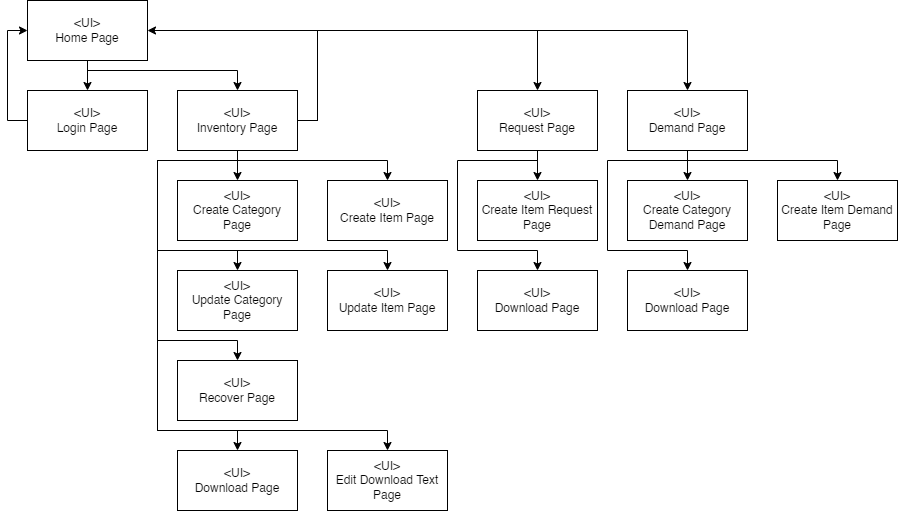

The diagram above was exported from draw.io. Its source (the exported page's mxGraphModel, read from the mxfile embedded in the PNG):
<mxGraphModel dx="1278" dy="579" grid="1" gridSize="10" guides="1" tooltips="1" connect="1" arrows="1" fold="1" page="1" pageScale="1" pageWidth="827" pageHeight="1169" math="0" shadow="0">
  <root>
    <mxCell id="WIyWlLk6GJQsqaUBKTNV-0" />
    <mxCell id="WIyWlLk6GJQsqaUBKTNV-1" parent="WIyWlLk6GJQsqaUBKTNV-0" />
    <mxCell id="qmsDw6glNEISi9Uwm97D-3" value="" style="edgeStyle=orthogonalEdgeStyle;rounded=0;orthogonalLoop=1;jettySize=auto;html=1;" edge="1" parent="WIyWlLk6GJQsqaUBKTNV-1" source="qmsDw6glNEISi9Uwm97D-1" target="qmsDw6glNEISi9Uwm97D-2">
      <mxGeometry relative="1" as="geometry" />
    </mxCell>
    <mxCell id="qmsDw6glNEISi9Uwm97D-5" style="edgeStyle=orthogonalEdgeStyle;rounded=0;orthogonalLoop=1;jettySize=auto;html=1;" edge="1" parent="WIyWlLk6GJQsqaUBKTNV-1" source="qmsDw6glNEISi9Uwm97D-1" target="qmsDw6glNEISi9Uwm97D-4">
      <mxGeometry relative="1" as="geometry">
        <Array as="points">
          <mxPoint x="90" y="100" />
          <mxPoint x="240" y="100" />
        </Array>
      </mxGeometry>
    </mxCell>
    <mxCell id="qmsDw6glNEISi9Uwm97D-1" value="&amp;lt;UI&amp;gt;&lt;br&gt;Home Page" style="rounded=0;whiteSpace=wrap;html=1;" vertex="1" parent="WIyWlLk6GJQsqaUBKTNV-1">
      <mxGeometry x="30" y="30" width="120" height="60" as="geometry" />
    </mxCell>
    <mxCell id="qmsDw6glNEISi9Uwm97D-40" style="edgeStyle=orthogonalEdgeStyle;rounded=0;orthogonalLoop=1;jettySize=auto;html=1;entryX=0;entryY=0.5;entryDx=0;entryDy=0;" edge="1" parent="WIyWlLk6GJQsqaUBKTNV-1" source="qmsDw6glNEISi9Uwm97D-2" target="qmsDw6glNEISi9Uwm97D-1">
      <mxGeometry relative="1" as="geometry">
        <Array as="points">
          <mxPoint x="10" y="150" />
          <mxPoint x="10" y="60" />
        </Array>
      </mxGeometry>
    </mxCell>
    <mxCell id="qmsDw6glNEISi9Uwm97D-2" value="&amp;lt;UI&amp;gt;&lt;br&gt;Login Page" style="whiteSpace=wrap;html=1;rounded=0;" vertex="1" parent="WIyWlLk6GJQsqaUBKTNV-1">
      <mxGeometry x="30" y="120" width="120" height="60" as="geometry" />
    </mxCell>
    <mxCell id="qmsDw6glNEISi9Uwm97D-8" style="edgeStyle=orthogonalEdgeStyle;rounded=0;orthogonalLoop=1;jettySize=auto;html=1;entryX=1;entryY=0.5;entryDx=0;entryDy=0;" edge="1" parent="WIyWlLk6GJQsqaUBKTNV-1" source="qmsDw6glNEISi9Uwm97D-4" target="qmsDw6glNEISi9Uwm97D-1">
      <mxGeometry relative="1" as="geometry">
        <Array as="points">
          <mxPoint x="320" y="150" />
          <mxPoint x="320" y="60" />
        </Array>
      </mxGeometry>
    </mxCell>
    <mxCell id="qmsDw6glNEISi9Uwm97D-11" style="edgeStyle=orthogonalEdgeStyle;rounded=0;orthogonalLoop=1;jettySize=auto;html=1;entryX=0.5;entryY=0;entryDx=0;entryDy=0;" edge="1" parent="WIyWlLk6GJQsqaUBKTNV-1" source="qmsDw6glNEISi9Uwm97D-4" target="qmsDw6glNEISi9Uwm97D-9">
      <mxGeometry relative="1" as="geometry" />
    </mxCell>
    <mxCell id="qmsDw6glNEISi9Uwm97D-12" style="edgeStyle=orthogonalEdgeStyle;rounded=0;orthogonalLoop=1;jettySize=auto;html=1;" edge="1" parent="WIyWlLk6GJQsqaUBKTNV-1" source="qmsDw6glNEISi9Uwm97D-4" target="qmsDw6glNEISi9Uwm97D-10">
      <mxGeometry relative="1" as="geometry">
        <Array as="points">
          <mxPoint x="240" y="190" />
          <mxPoint x="390" y="190" />
        </Array>
      </mxGeometry>
    </mxCell>
    <mxCell id="qmsDw6glNEISi9Uwm97D-15" style="edgeStyle=orthogonalEdgeStyle;rounded=0;orthogonalLoop=1;jettySize=auto;html=1;entryX=0.5;entryY=0;entryDx=0;entryDy=0;" edge="1" parent="WIyWlLk6GJQsqaUBKTNV-1" source="qmsDw6glNEISi9Uwm97D-4" target="qmsDw6glNEISi9Uwm97D-13">
      <mxGeometry relative="1" as="geometry">
        <Array as="points">
          <mxPoint x="240" y="190" />
          <mxPoint x="160" y="190" />
          <mxPoint x="160" y="280" />
          <mxPoint x="240" y="280" />
        </Array>
      </mxGeometry>
    </mxCell>
    <mxCell id="qmsDw6glNEISi9Uwm97D-16" style="edgeStyle=orthogonalEdgeStyle;rounded=0;orthogonalLoop=1;jettySize=auto;html=1;" edge="1" parent="WIyWlLk6GJQsqaUBKTNV-1" source="qmsDw6glNEISi9Uwm97D-4" target="qmsDw6glNEISi9Uwm97D-14">
      <mxGeometry relative="1" as="geometry">
        <Array as="points">
          <mxPoint x="240" y="190" />
          <mxPoint x="160" y="190" />
          <mxPoint x="160" y="280" />
          <mxPoint x="390" y="280" />
        </Array>
      </mxGeometry>
    </mxCell>
    <mxCell id="qmsDw6glNEISi9Uwm97D-18" style="edgeStyle=orthogonalEdgeStyle;rounded=0;orthogonalLoop=1;jettySize=auto;html=1;entryX=0.5;entryY=0;entryDx=0;entryDy=0;" edge="1" parent="WIyWlLk6GJQsqaUBKTNV-1" source="qmsDw6glNEISi9Uwm97D-4" target="qmsDw6glNEISi9Uwm97D-17">
      <mxGeometry relative="1" as="geometry">
        <Array as="points">
          <mxPoint x="240" y="190" />
          <mxPoint x="160" y="190" />
          <mxPoint x="160" y="370" />
          <mxPoint x="240" y="370" />
        </Array>
      </mxGeometry>
    </mxCell>
    <mxCell id="qmsDw6glNEISi9Uwm97D-20" style="edgeStyle=orthogonalEdgeStyle;rounded=0;orthogonalLoop=1;jettySize=auto;html=1;" edge="1" parent="WIyWlLk6GJQsqaUBKTNV-1" source="qmsDw6glNEISi9Uwm97D-4" target="qmsDw6glNEISi9Uwm97D-19">
      <mxGeometry relative="1" as="geometry">
        <Array as="points">
          <mxPoint x="240" y="190" />
          <mxPoint x="160" y="190" />
          <mxPoint x="160" y="460" />
          <mxPoint x="240" y="460" />
        </Array>
      </mxGeometry>
    </mxCell>
    <mxCell id="qmsDw6glNEISi9Uwm97D-23" style="edgeStyle=orthogonalEdgeStyle;rounded=0;orthogonalLoop=1;jettySize=auto;html=1;entryX=0.5;entryY=0;entryDx=0;entryDy=0;" edge="1" parent="WIyWlLk6GJQsqaUBKTNV-1" source="qmsDw6glNEISi9Uwm97D-4" target="qmsDw6glNEISi9Uwm97D-21">
      <mxGeometry relative="1" as="geometry">
        <Array as="points">
          <mxPoint x="240" y="190" />
          <mxPoint x="160" y="190" />
          <mxPoint x="160" y="460" />
          <mxPoint x="390" y="460" />
        </Array>
      </mxGeometry>
    </mxCell>
    <mxCell id="qmsDw6glNEISi9Uwm97D-26" style="edgeStyle=orthogonalEdgeStyle;rounded=0;orthogonalLoop=1;jettySize=auto;html=1;entryX=0.5;entryY=0;entryDx=0;entryDy=0;" edge="1" parent="WIyWlLk6GJQsqaUBKTNV-1" source="qmsDw6glNEISi9Uwm97D-4" target="qmsDw6glNEISi9Uwm97D-24">
      <mxGeometry relative="1" as="geometry">
        <Array as="points">
          <mxPoint x="320" y="150" />
          <mxPoint x="320" y="60" />
          <mxPoint x="540" y="60" />
        </Array>
      </mxGeometry>
    </mxCell>
    <mxCell id="qmsDw6glNEISi9Uwm97D-35" style="edgeStyle=orthogonalEdgeStyle;rounded=0;orthogonalLoop=1;jettySize=auto;html=1;entryX=0.5;entryY=0;entryDx=0;entryDy=0;" edge="1" parent="WIyWlLk6GJQsqaUBKTNV-1" source="qmsDw6glNEISi9Uwm97D-4" target="qmsDw6glNEISi9Uwm97D-31">
      <mxGeometry relative="1" as="geometry">
        <Array as="points">
          <mxPoint x="320" y="150" />
          <mxPoint x="320" y="60" />
          <mxPoint x="690" y="60" />
        </Array>
      </mxGeometry>
    </mxCell>
    <mxCell id="qmsDw6glNEISi9Uwm97D-4" value="&amp;lt;UI&amp;gt;&lt;br&gt;Inventory Page" style="whiteSpace=wrap;html=1;rounded=0;" vertex="1" parent="WIyWlLk6GJQsqaUBKTNV-1">
      <mxGeometry x="180" y="120" width="120" height="60" as="geometry" />
    </mxCell>
    <mxCell id="qmsDw6glNEISi9Uwm97D-9" value="&amp;lt;UI&amp;gt;&lt;br&gt;Create Category Page" style="whiteSpace=wrap;html=1;rounded=0;" vertex="1" parent="WIyWlLk6GJQsqaUBKTNV-1">
      <mxGeometry x="180" y="210" width="120" height="60" as="geometry" />
    </mxCell>
    <mxCell id="qmsDw6glNEISi9Uwm97D-10" value="&amp;lt;UI&amp;gt;&lt;br&gt;Create Item Page" style="whiteSpace=wrap;html=1;rounded=0;" vertex="1" parent="WIyWlLk6GJQsqaUBKTNV-1">
      <mxGeometry x="330" y="210" width="120" height="60" as="geometry" />
    </mxCell>
    <mxCell id="qmsDw6glNEISi9Uwm97D-13" value="&amp;lt;UI&amp;gt;&lt;br&gt;Update Category Page" style="whiteSpace=wrap;html=1;rounded=0;" vertex="1" parent="WIyWlLk6GJQsqaUBKTNV-1">
      <mxGeometry x="180" y="300" width="120" height="60" as="geometry" />
    </mxCell>
    <mxCell id="qmsDw6glNEISi9Uwm97D-14" value="&amp;lt;UI&amp;gt;&lt;br&gt;Update&amp;nbsp;Item Page" style="whiteSpace=wrap;html=1;rounded=0;" vertex="1" parent="WIyWlLk6GJQsqaUBKTNV-1">
      <mxGeometry x="330" y="300" width="120" height="60" as="geometry" />
    </mxCell>
    <mxCell id="qmsDw6glNEISi9Uwm97D-17" value="&amp;lt;UI&amp;gt;&lt;br&gt;Recover Page" style="whiteSpace=wrap;html=1;rounded=0;" vertex="1" parent="WIyWlLk6GJQsqaUBKTNV-1">
      <mxGeometry x="180" y="390" width="120" height="60" as="geometry" />
    </mxCell>
    <mxCell id="qmsDw6glNEISi9Uwm97D-19" value="&amp;lt;UI&amp;gt;&lt;br&gt;Download Page" style="whiteSpace=wrap;html=1;rounded=0;" vertex="1" parent="WIyWlLk6GJQsqaUBKTNV-1">
      <mxGeometry x="180" y="480" width="120" height="60" as="geometry" />
    </mxCell>
    <mxCell id="qmsDw6glNEISi9Uwm97D-21" value="&amp;lt;UI&amp;gt;&lt;br&gt;Edit Download Text Page" style="whiteSpace=wrap;html=1;rounded=0;" vertex="1" parent="WIyWlLk6GJQsqaUBKTNV-1">
      <mxGeometry x="330" y="480" width="120" height="60" as="geometry" />
    </mxCell>
    <mxCell id="qmsDw6glNEISi9Uwm97D-28" style="edgeStyle=orthogonalEdgeStyle;rounded=0;orthogonalLoop=1;jettySize=auto;html=1;entryX=0.5;entryY=0;entryDx=0;entryDy=0;" edge="1" parent="WIyWlLk6GJQsqaUBKTNV-1" source="qmsDw6glNEISi9Uwm97D-24" target="qmsDw6glNEISi9Uwm97D-27">
      <mxGeometry relative="1" as="geometry" />
    </mxCell>
    <mxCell id="qmsDw6glNEISi9Uwm97D-30" style="edgeStyle=orthogonalEdgeStyle;rounded=0;orthogonalLoop=1;jettySize=auto;html=1;entryX=0.5;entryY=0;entryDx=0;entryDy=0;" edge="1" parent="WIyWlLk6GJQsqaUBKTNV-1" source="qmsDw6glNEISi9Uwm97D-24" target="qmsDw6glNEISi9Uwm97D-29">
      <mxGeometry relative="1" as="geometry">
        <Array as="points">
          <mxPoint x="540" y="190" />
          <mxPoint x="460" y="190" />
          <mxPoint x="460" y="280" />
          <mxPoint x="540" y="280" />
        </Array>
      </mxGeometry>
    </mxCell>
    <mxCell id="qmsDw6glNEISi9Uwm97D-24" value="&amp;lt;UI&amp;gt;&lt;br&gt;Request Page" style="whiteSpace=wrap;html=1;rounded=0;" vertex="1" parent="WIyWlLk6GJQsqaUBKTNV-1">
      <mxGeometry x="480" y="120" width="120" height="60" as="geometry" />
    </mxCell>
    <mxCell id="qmsDw6glNEISi9Uwm97D-27" value="&amp;lt;UI&amp;gt;&lt;br&gt;Create Item Request Page" style="whiteSpace=wrap;html=1;rounded=0;" vertex="1" parent="WIyWlLk6GJQsqaUBKTNV-1">
      <mxGeometry x="480" y="210" width="120" height="60" as="geometry" />
    </mxCell>
    <mxCell id="qmsDw6glNEISi9Uwm97D-29" value="&amp;lt;UI&amp;gt;&lt;br&gt;Download Page" style="whiteSpace=wrap;html=1;rounded=0;" vertex="1" parent="WIyWlLk6GJQsqaUBKTNV-1">
      <mxGeometry x="480" y="300" width="120" height="60" as="geometry" />
    </mxCell>
    <mxCell id="qmsDw6glNEISi9Uwm97D-36" style="edgeStyle=orthogonalEdgeStyle;rounded=0;orthogonalLoop=1;jettySize=auto;html=1;entryX=0.5;entryY=0;entryDx=0;entryDy=0;" edge="1" parent="WIyWlLk6GJQsqaUBKTNV-1" source="qmsDw6glNEISi9Uwm97D-31" target="qmsDw6glNEISi9Uwm97D-32">
      <mxGeometry relative="1" as="geometry" />
    </mxCell>
    <mxCell id="qmsDw6glNEISi9Uwm97D-37" style="edgeStyle=orthogonalEdgeStyle;rounded=0;orthogonalLoop=1;jettySize=auto;html=1;entryX=0.5;entryY=0;entryDx=0;entryDy=0;" edge="1" parent="WIyWlLk6GJQsqaUBKTNV-1" source="qmsDw6glNEISi9Uwm97D-31" target="qmsDw6glNEISi9Uwm97D-33">
      <mxGeometry relative="1" as="geometry">
        <Array as="points">
          <mxPoint x="690" y="190" />
          <mxPoint x="840" y="190" />
        </Array>
      </mxGeometry>
    </mxCell>
    <mxCell id="qmsDw6glNEISi9Uwm97D-38" style="edgeStyle=orthogonalEdgeStyle;rounded=0;orthogonalLoop=1;jettySize=auto;html=1;entryX=0.5;entryY=0;entryDx=0;entryDy=0;" edge="1" parent="WIyWlLk6GJQsqaUBKTNV-1" source="qmsDw6glNEISi9Uwm97D-31" target="qmsDw6glNEISi9Uwm97D-34">
      <mxGeometry relative="1" as="geometry">
        <Array as="points">
          <mxPoint x="690" y="190" />
          <mxPoint x="610" y="190" />
          <mxPoint x="610" y="280" />
          <mxPoint x="690" y="280" />
        </Array>
      </mxGeometry>
    </mxCell>
    <mxCell id="qmsDw6glNEISi9Uwm97D-31" value="&amp;lt;UI&amp;gt;&lt;br&gt;Demand&amp;nbsp;Page" style="whiteSpace=wrap;html=1;rounded=0;" vertex="1" parent="WIyWlLk6GJQsqaUBKTNV-1">
      <mxGeometry x="630" y="120" width="120" height="60" as="geometry" />
    </mxCell>
    <mxCell id="qmsDw6glNEISi9Uwm97D-32" value="&amp;lt;UI&amp;gt;&lt;br&gt;Create Category Demand Page" style="whiteSpace=wrap;html=1;rounded=0;" vertex="1" parent="WIyWlLk6GJQsqaUBKTNV-1">
      <mxGeometry x="630" y="210" width="120" height="60" as="geometry" />
    </mxCell>
    <mxCell id="qmsDw6glNEISi9Uwm97D-33" value="&amp;lt;UI&amp;gt;&lt;br&gt;Create Item Demand Page" style="whiteSpace=wrap;html=1;rounded=0;" vertex="1" parent="WIyWlLk6GJQsqaUBKTNV-1">
      <mxGeometry x="780" y="210" width="120" height="60" as="geometry" />
    </mxCell>
    <mxCell id="qmsDw6glNEISi9Uwm97D-34" value="&amp;lt;UI&amp;gt;&lt;br&gt;Download Page" style="whiteSpace=wrap;html=1;rounded=0;" vertex="1" parent="WIyWlLk6GJQsqaUBKTNV-1">
      <mxGeometry x="630" y="300" width="120" height="60" as="geometry" />
    </mxCell>
  </root>
</mxGraphModel>